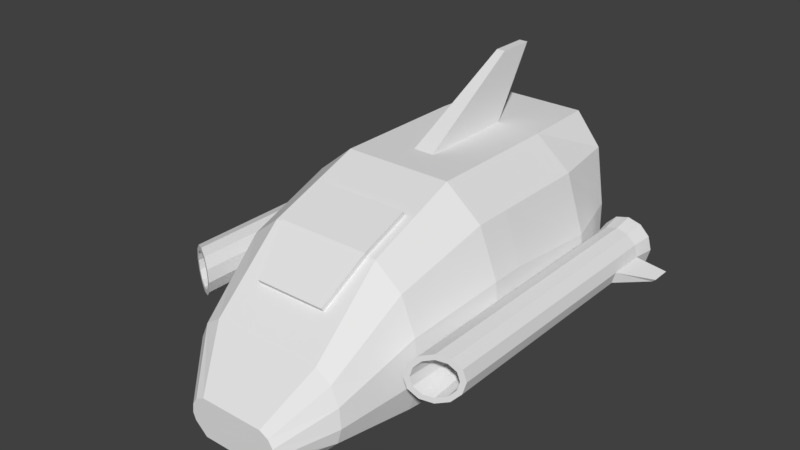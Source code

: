 # Source: derp.blend  (saved by Blender 2.79.0; exported with 4.5.12 LTS)
import bpy
from mathutils import Matrix  # noqa: F401  (used for matrix-valued properties, if any)

bpy.ops.wm.read_factory_settings(use_empty=True)
scene = bpy.context.scene
scene.name = 'Scene'

# ---- collections
col_collection_1 = bpy.data.collections.new('Collection 1'); scene.collection.children.link(col_collection_1)

# ---- materials (node trees are filled in below, after node groups)
mat_material = bpy.data.materials.new('Material')
mat_material.alpha_threshold = 0.0
mat_material.use_transparent_shadow = False
mat_material.roughness = 0.5
mat_material.line_color = (0.0, 0.0, 0.0, 1.0)

# ---- material node trees

# ---- world
world_world = bpy.data.worlds.new('World'); scene.world = world_world
world_world.color = (0.05088, 0.05088, 0.05088)
world_world.use_sun_shadow = False
world_world.sun_shadow_jitter_overblur = 0.0
world_world.cycles.sampling_method = 'MANUAL'

# ---- meshes
me_cube = bpy.data.meshes.new('Cube')
me_cube.from_pydata([(1.0, -0.3336, 0.01035), (1.0, -1.0, 0.01035), (0.9216, 2.463, 0.9478), (0.1887, -0.3336, 3.424), (0.0, -0.3336, 0.01035), (0.0, -1.0, 0.01035), (0.0, 2.654, 1.903), (0.1926, -4.03, 0.01035), (1.882, -0.3336, 0.425), (1.882, -1.0, 0.425), (1.999, -0.3336, 2.01), (1.999, -1.0, 2.01), (1.0, -0.3336, 3.424), (1.0, -1.0, 3.424), (0.0, -0.3336, 3.424), (0.0, -1.0, 3.424), (1.659, -0.3336, 2.882), (1.659, -1.0, 2.882), (0.0, 2.463, 0.9478), (0.0, -4.03, 0.01035), (0.9216, 2.654, 1.903), (1.021, -4.03, 0.01035), (2.074, -0.3336, 0.9997), (2.074, -1.0, 0.9997), (1.022, -2.712, 0.01035), (0.6034, -4.806, 0.01035), (0.0, -2.712, 0.01035), (0.0, -4.806, 0.5055), (1.685, -2.712, 0.425), (1.773, -2.712, 1.732), (1.022, -2.712, 2.783), (1.517, -2.712, 2.38), (0.0, -4.806, 0.01035), (0.6034, -4.806, 0.5055), (1.829, -2.712, 0.9817), (1.406, -4.03, 0.425), (1.457, -4.03, 1.081), (1.021, -4.03, 1.591), (0.0, -4.03, 1.591), (1.308, -4.03, 1.396), (0.0, 1.516, 0.2962), (1.0, 1.516, 0.2962), (1.489, -4.03, 0.7169), (0.8277, -4.806, 0.2191), (0.8574, -4.806, 0.5055), (0.6034, -4.806, 0.7279), (0.0, -4.806, 0.7279), (0.7709, -4.806, 0.6426), (0.6034, -4.806, 0.3481), (0.0, -4.806, 0.3481), (0.8764, -4.806, 0.3465), (1.882, 1.516, 0.6143), (1.999, 1.516, 1.83), (1.0, 1.516, 3.424), (0.0, 1.516, 3.424), (1.659, 1.516, 2.882), (0.1887, -1.0, 0.01035), (0.1887, -0.3336, 0.01035), (2.074, 1.516, 1.055), (1.625, 2.503, 1.146), (1.718, 2.654, 1.903), (0.9216, 2.952, 3.395), (0.0, 2.952, 3.395), (1.447, 2.846, 2.863), (0.9216, 2.559, 1.425), (0.0, 2.559, 1.425), (1.777, 2.558, 1.42), (0.1887, -1.0, 3.424), (0.1929, -2.712, 0.01035), (0.1139, -4.806, 0.01035), (0.1926, -4.03, 1.591), (0.1139, -4.806, 0.5055), (0.1139, -4.806, 0.7279), (0.1139, -4.806, 0.3481), (0.1887, 1.516, 0.2962), (0.1887, 1.516, 3.424), (0.1887, 2.463, 0.9478), (0.1887, 2.654, 1.903), (0.1887, 2.952, 3.395), (0.1887, 2.559, 1.425), (0.08005, 1.77, 4.62), (0.0, 1.77, 4.62), (0.0, 2.455, 4.62), (0.08005, 2.455, 4.62), (2.661, 1.912, 1.89), (2.45, 1.912, 1.947), (2.45, 2.298, 2.0), (2.45, -1.665, 1.74), (2.688, 2.298, 1.936), (2.564, -1.6, 1.708), (2.862, 2.298, 1.762), (2.642, -1.556, 1.626), (2.925, 2.298, 1.525), (2.667, -1.542, 1.525), (2.862, 2.298, 1.288), (2.642, -1.556, 1.424), (2.688, 2.298, 1.114), (2.564, -1.6, 1.342), (2.45, 2.298, 1.05), (2.45, -1.665, 1.31), (2.213, 2.298, 1.114), (2.337, -1.729, 1.342), (2.039, 2.298, 1.288), (2.259, -1.773, 1.424), (1.976, 2.298, 1.525), (2.234, -1.788, 1.525), (2.039, 2.298, 1.762), (2.259, -1.773, 1.626), (2.213, 2.298, 1.936), (2.337, -1.729, 1.708), (2.816, 1.912, 1.736), (2.872, 1.912, 1.525), (2.816, 1.912, 1.314), (2.661, 1.912, 1.16), (2.45, 1.912, 1.104), (2.24, 1.912, 1.16), (2.085, 1.912, 1.314), (2.029, 1.912, 1.525), (2.085, 1.912, 1.736), (2.24, 1.912, 1.89), (2.24, 1.212, 1.89), (2.085, 1.212, 1.736), (2.45, 1.212, 1.947), (2.029, 1.212, 1.525), (2.085, 1.212, 1.314), (2.24, 1.212, 1.16), (2.45, 1.212, 1.104), (2.661, 1.212, 1.16), (2.816, 1.212, 1.314), (2.872, 1.212, 1.525), (2.816, 1.212, 1.736), (2.661, 1.212, 1.89), (3.337, 2.126, 1.32), (3.281, 2.126, 1.27), (3.281, 1.757, 1.27), (3.337, 1.757, 1.32), (2.65, -2.989, 1.89), (2.45, -3.102, 1.947), (2.795, -2.906, 1.736), (2.849, -2.876, 1.525), (2.795, -2.906, 1.314), (2.65, -2.989, 1.16), (2.45, -3.102, 1.104), (2.251, -3.214, 1.16), (2.106, -3.297, 1.314), (2.052, -3.327, 1.525), (2.106, -3.297, 1.736), (2.251, -3.214, 1.89), (2.61, -3.011, 1.806), (2.45, -3.102, 1.851), (2.724, -2.946, 1.685), (2.764, -2.923, 1.525), (2.724, -2.946, 1.365), (2.61, -3.011, 1.244), (2.45, -3.102, 1.199), (2.291, -3.192, 1.244), (2.177, -3.257, 1.365), (2.136, -3.28, 1.525), (2.177, -3.257, 1.685), (2.291, -3.192, 1.806), (0.8402, -0.3336, 0.01035), (0.8576, -4.03, 0.01035), (0.8402, -1.0, 0.01035), (0.8402, -0.3336, 3.424), (0.8402, -1.0, 3.424), (0.8588, -2.712, 0.01035), (0.5069, -4.806, 0.01035), (0.8588, -2.712, 2.783), (0.8576, -4.03, 1.591), (0.5069, -4.806, 0.5055), (0.5069, -4.806, 0.7279), (0.5069, -4.806, 0.3481), (0.8402, 1.516, 0.2962), (0.8402, 1.516, 3.424), (0.7773, 2.463, 0.9478), (0.7773, 2.654, 1.903), (0.7773, 2.952, 3.395), (0.7773, 2.559, 1.425), (1.788, -1.817, 0.425), (0.0, -1.817, 3.118), (0.0, -1.817, 0.01035), (1.592, -1.817, 2.642), (1.011, -1.817, 0.01035), (1.891, -1.817, 1.878), (1.011, -1.817, 3.118), (1.957, -1.817, 0.9911), (0.1907, -1.817, 0.01035), (0.1907, -1.817, 3.118), (0.8491, -1.817, 3.118), (0.8491, -1.817, 0.01035), (0.0, -3.461, 2.105), (1.636, -3.461, 0.8311), (1.593, -3.461, 1.362), (0.0, -3.461, 0.01035), (1.398, -3.461, 1.82), (1.021, -3.461, 2.105), (1.021, -3.461, 0.01035), (1.526, -3.461, 0.425), (0.1927, -3.461, 2.105), (0.1927, -3.461, 0.01035), (0.6597, -3.461, 2.105), (0.8581, -3.461, 0.01035), (0.0, -2.756, 2.856), (0.1929, -2.756, 2.856), (0.8588, -2.756, 2.856), (0.0, -1.861, 3.192), (0.1907, -1.861, 3.192), (0.8491, -1.861, 3.192), (0.0, -3.506, 2.178), (0.1927, -3.506, 2.178), (0.6597, -3.506, 2.178)], [], [(178, 185, 34, 28), (8, 0, 41, 51), (188, 187, 206, 207), (189, 182, 24, 165), (57, 56, 5, 4), (22, 10, 11, 23), (1, 0, 8, 9), (22, 8, 51, 58), (57, 4, 40, 74), (3, 14, 15, 67), (12, 13, 17, 16), (163, 12, 53, 173), (11, 10, 16, 17), (181, 184, 30, 31), (16, 10, 52, 55), (8, 22, 23, 9), (183, 181, 31, 29), (10, 22, 58, 52), (185, 183, 29, 34), (201, 196, 21, 161), (191, 192, 36, 42), (197, 191, 42, 35), (198, 190, 38, 70), (192, 194, 39, 36), (196, 197, 35, 21), (182, 178, 28, 24), (36, 39, 47, 44), (21, 35, 43, 25), (39, 37, 45, 47), (42, 36, 44, 50), (35, 42, 50, 43), (70, 38, 46, 72), (194, 195, 37, 39), (48, 25, 43, 50), (73, 71, 27, 49), (33, 44, 47, 45), (169, 33, 45, 170), (69, 73, 49, 32), (33, 48, 50, 44), (161, 21, 25, 166), (51, 41, 2, 59), (53, 55, 63, 61), (52, 58, 66, 60), (173, 53, 61, 176), (74, 40, 18, 76), (55, 52, 60, 63), (12, 16, 55, 53), (79, 76, 18, 65), (60, 20, 61, 63), (64, 20, 60, 66), (77, 6, 62, 78), (2, 64, 66, 59), (77, 79, 65, 6), (58, 51, 59, 66), (175, 177, 79, 77), (175, 77, 78, 176), (177, 174, 76, 79), (172, 74, 76, 174), (54, 75, 78, 62), (19, 7, 69, 32), (166, 171, 73, 69), (27, 71, 72, 46), (171, 169, 71, 73), (168, 70, 72, 170), (200, 198, 70, 168), (193, 199, 7, 19), (75, 54, 82, 83), (163, 3, 67, 164), (160, 57, 74, 172), (160, 162, 56, 57), (180, 186, 68, 26), (198, 200, 210, 209), (81, 80, 83, 82), (3, 75, 83, 80), (14, 3, 80, 81), (110, 130, 129, 111), (88, 84, 110, 90), (122, 137, 136, 131), (84, 131, 130, 110), (90, 110, 111, 92), (131, 136, 138, 130), (112, 128, 127, 113), (92, 111, 112, 94), (130, 138, 139, 129), (113, 127, 126, 114), (94, 112, 113, 96), (129, 139, 140, 128), (114, 126, 125, 115), (96, 113, 114, 98), (128, 140, 141, 127), (115, 125, 124, 116), (98, 114, 115, 100), (127, 141, 142, 126), (116, 124, 123, 117), (100, 115, 116, 102), (126, 142, 143, 125), (117, 123, 121, 118), (102, 116, 117, 104), (125, 143, 144, 124), (118, 121, 120, 119), (104, 117, 118, 106), (124, 144, 145, 123), (119, 120, 122, 85), (106, 118, 119, 108), (123, 145, 146, 121), (89, 87, 109, 107, 105, 103, 101, 99, 97, 95, 93, 91), (108, 119, 85, 86), (121, 146, 147, 120), (112, 111, 132, 133), (86, 85, 84, 88), (120, 147, 137, 122), (86, 88, 90, 92, 94, 96, 98, 100, 102, 104, 106, 108), (85, 122, 131, 84), (132, 135, 134, 133), (128, 112, 133, 134), (111, 129, 135, 132), (129, 128, 134, 135), (149, 148, 136, 137), (148, 150, 138, 136), (150, 151, 139, 138), (151, 152, 140, 139), (152, 153, 141, 140), (153, 154, 142, 141), (154, 155, 143, 142), (155, 156, 144, 143), (156, 157, 145, 144), (157, 158, 146, 145), (158, 159, 147, 146), (159, 149, 137, 147), (87, 89, 148, 149), (89, 91, 150, 148), (91, 93, 151, 150), (93, 95, 152, 151), (95, 97, 153, 152), (97, 99, 154, 153), (99, 101, 155, 154), (101, 103, 156, 155), (103, 105, 157, 156), (105, 107, 158, 157), (107, 109, 159, 158), (109, 87, 149, 159), (184, 188, 167, 30), (0, 1, 162, 160), (0, 160, 172, 41), (12, 163, 164, 13), (195, 200, 168, 37), (37, 168, 170, 45), (48, 33, 169, 171), (25, 48, 171, 166), (41, 172, 174, 2), (64, 2, 174, 177), (20, 175, 176, 61), (20, 64, 177, 175), (75, 173, 176, 78), (7, 161, 166, 69), (71, 169, 170, 72), (199, 201, 161, 7), (3, 163, 173, 75), (186, 189, 165, 68), (56, 162, 189, 186), (13, 164, 188, 184), (164, 67, 187, 188), (5, 56, 186, 180), (1, 9, 178, 182), (23, 11, 183, 185), (11, 17, 181, 183), (17, 13, 184, 181), (162, 1, 182, 189), (67, 15, 179, 187), (9, 23, 185, 178), (68, 165, 201, 199), (30, 167, 200, 195), (26, 68, 199, 193), (190, 198, 209, 208), (31, 30, 195, 194), (24, 28, 197, 196), (29, 31, 194, 192), (200, 167, 204, 210), (28, 34, 191, 197), (34, 29, 192, 191), (165, 24, 196, 201), (206, 205, 202, 203), (207, 206, 203, 204), (204, 203, 209, 210), (203, 202, 208, 209), (187, 179, 205, 206), (167, 188, 207, 204)])
_uv = me_cube.uv_layers.new(name='UVMap')
_uv.uv.foreach_set('vector', [0.1661, 0.642, 0.2071, 0.6409, 0.2064, 0.7024, 0.167, 0.7044, 0.1735, 0.4553, 0.1102, 0.4468, 0.1493, 0.3351, 0.195, 0.3542, 0.9027, 0.2039, 0.8467, 0.2212, 0.845, 0.2122, 0.8974, 0.1982, 0.09005, 0.6483, 0.1021, 0.6472, 0.1116, 0.7135, 0.0995, 0.7156, 0.05241, 0.434, 0.03708, 0.5863, 0.02213, 0.5857, 0.0382, 0.4306, 0.2114, 0.4577, 0.2748, 0.4575, 0.2759, 0.5859, 0.2086, 0.5856, 0.0985, 0.5873, 0.1102, 0.4468, 0.1735, 0.4553, 0.168, 0.5857, 0.2114, 0.4577, 0.1735, 0.4553, 0.195, 0.3542, 0.2184, 0.3565, 0.05241, 0.434, 0.0382, 0.4306, 0.09077, 0.2969, 0.1031, 0.3049, 0.455, 0.4347, 0.4698, 0.4345, 0.4723, 0.5914, 0.4573, 0.5908, 0.3938, 0.4441, 0.3971, 0.5863, 0.3385, 0.5857, 0.3349, 0.4521, 0.4054, 0.4425, 0.3938, 0.4441, 0.3614, 0.323, 0.3707, 0.3174, 0.2759, 0.5859, 0.2748, 0.4575, 0.3349, 0.4521, 0.3385, 0.5857, 0.3261, 0.6436, 0.3835, 0.6501, 0.3518, 0.7186, 0.306, 0.7072, 0.3349, 0.4521, 0.2748, 0.4575, 0.2568, 0.3546, 0.3124, 0.3432, 0.1735, 0.4553, 0.2114, 0.4577, 0.2086, 0.5856, 0.168, 0.5857, 0.2682, 0.6415, 0.3261, 0.6436, 0.306, 0.7072, 0.2578, 0.7033, 0.2748, 0.4575, 0.2114, 0.4577, 0.2184, 0.3565, 0.2568, 0.3546, 0.2071, 0.6409, 0.2682, 0.6415, 0.2578, 0.7033, 0.2064, 0.7024, 0.1114, 0.7704, 0.123, 0.7673, 0.1343, 0.8054, 0.1236, 0.8096, 0.1962, 0.7546, 0.2324, 0.756, 0.2122, 0.7933, 0.189, 0.7924, 0.1678, 0.7568, 0.1962, 0.7546, 0.189, 0.7924, 0.1701, 0.7947, 0.3381, 0.8314, 0.3461, 0.8448, 0.2931, 0.8765, 0.2858, 0.8632, 0.2324, 0.756, 0.2669, 0.7619, 0.2344, 0.7983, 0.2122, 0.7933, 0.123, 0.7673, 0.1678, 0.7568, 0.1701, 0.7947, 0.1343, 0.8054, 0.1021, 0.6472, 0.1661, 0.642, 0.167, 0.7044, 0.1116, 0.7135, 0.2122, 0.7933, 0.2344, 0.7983, 0.1849, 0.8639, 0.174, 0.8603, 0.1343, 0.8054, 0.1701, 0.7947, 0.1518, 0.8602, 0.1322, 0.8633, 0.2344, 0.7983, 0.2544, 0.8109, 0.1943, 0.8731, 0.1849, 0.8639, 0.189, 0.7924, 0.2122, 0.7933, 0.174, 0.8603, 0.1619, 0.8606, 0.1701, 0.7947, 0.189, 0.7924, 0.1619, 0.8606, 0.1518, 0.8602, 0.2858, 0.8632, 0.2931, 0.8765, 0.2118, 0.9154, 0.2082, 0.9073, 0.2669, 0.7619, 0.2991, 0.7771, 0.2544, 0.8109, 0.2344, 0.7983, 0.15, 0.8807, 0.1322, 0.8633, 0.1518, 0.8602, 0.1619, 0.8606, 0.1806, 0.9185, 0.1922, 0.9139, 0.1956, 0.9222, 0.184, 0.9269, 0.1788, 0.8784, 0.174, 0.8603, 0.1849, 0.8639, 0.1943, 0.8731, 0.1811, 0.8854, 0.1788, 0.8784, 0.1943, 0.8731, 0.197, 0.8796, 0.1031, 0.8844, 0.1191, 0.906, 0.1116, 0.9114, 0.09547, 0.8895, 0.1788, 0.8784, 0.167, 0.8819, 0.1619, 0.8606, 0.174, 0.8603, 0.1236, 0.8096, 0.1343, 0.8054, 0.1322, 0.8633, 0.1266, 0.8674, 0.195, 0.3542, 0.1493, 0.3351, 0.1908, 0.2828, 0.219, 0.3084, 0.3614, 0.323, 0.3124, 0.3432, 0.2924, 0.2845, 0.315, 0.2625, 0.2568, 0.3546, 0.2184, 0.3565, 0.2331, 0.3088, 0.2532, 0.3004, 0.3707, 0.3174, 0.3614, 0.323, 0.315, 0.2625, 0.3184, 0.2555, 0.1031, 0.3049, 0.09077, 0.2969, 0.1538, 0.2304, 0.163, 0.2423, 0.3124, 0.3432, 0.2568, 0.3546, 0.2532, 0.3004, 0.2924, 0.2845, 0.3938, 0.4441, 0.3349, 0.4521, 0.3124, 0.3432, 0.3614, 0.323, 0.1959, 0.2232, 0.163, 0.2423, 0.1538, 0.2304, 0.1898, 0.209, 0.2532, 0.3004, 0.242, 0.2602, 0.315, 0.2625, 0.2924, 0.2845, 0.2157, 0.2689, 0.242, 0.2602, 0.2532, 0.3004, 0.2331, 0.3088, 0.2317, 0.2123, 0.23, 0.1977, 0.3388, 0.2114, 0.3332, 0.2243, 0.1908, 0.2828, 0.2157, 0.2689, 0.2331, 0.3088, 0.219, 0.3084, 0.2317, 0.2123, 0.1959, 0.2232, 0.1898, 0.209, 0.23, 0.1977, 0.2184, 0.3565, 0.195, 0.3542, 0.219, 0.3084, 0.2331, 0.3088, 0.241, 0.2517, 0.2122, 0.2609, 0.1959, 0.2232, 0.2317, 0.2123, 0.241, 0.2517, 0.2317, 0.2123, 0.3332, 0.2243, 0.3184, 0.2555, 0.2122, 0.2609, 0.1854, 0.2758, 0.163, 0.2423, 0.1959, 0.2232, 0.1407, 0.33, 0.1031, 0.3049, 0.163, 0.2423, 0.1854, 0.2758, 0.4229, 0.2804, 0.4138, 0.2914, 0.3332, 0.2243, 0.3388, 0.2114, 0.06414, 0.835, 0.07826, 0.8284, 0.1031, 0.8844, 0.09547, 0.8895, 0.1266, 0.8674, 0.1444, 0.8861, 0.1191, 0.906, 0.1031, 0.8844, 0.1956, 0.9222, 0.1922, 0.9139, 0.2082, 0.9073, 0.2118, 0.9154, 0.1694, 0.8893, 0.1811, 0.8854, 0.1922, 0.9139, 0.1806, 0.9185, 0.2605, 0.8208, 0.2858, 0.8632, 0.2082, 0.9073, 0.197, 0.8796, 0.3182, 0.7988, 0.3381, 0.8314, 0.2858, 0.8632, 0.2605, 0.8208, 0.04662, 0.7903, 0.06198, 0.7854, 0.07826, 0.8284, 0.06414, 0.835, 0.544, 0.2997, 0.5355, 0.2634, 0.7355, 0.2248, 0.7258, 0.237, 0.4054, 0.4425, 0.455, 0.4347, 0.4573, 0.5908, 0.4088, 0.5873, 0.0994, 0.4445, 0.05241, 0.434, 0.1031, 0.3049, 0.1407, 0.33, 0.0994, 0.4445, 0.08687, 0.5871, 0.03708, 0.5863, 0.05241, 0.434, 0.02264, 0.653, 0.03835, 0.652, 0.04718, 0.7252, 0.03118, 0.7281, 0.877, 0.01552, 0.9148, 0.0396, 0.9081, 0.04459, 0.8733, 0.02289, 0.7449, 0.3164, 0.7336, 0.3135, 0.7258, 0.237, 0.7355, 0.2248, 0.519, 0.6167, 0.544, 0.2997, 0.7258, 0.237, 0.7336, 0.3135, 0.5459, 0.6336, 0.519, 0.6167, 0.7336, 0.3135, 0.7449, 0.3164, 0.8784, 0.3753, 0.913, 0.4201, 0.8965, 0.4265, 0.8716, 0.3866, 0.8525, 0.3651, 0.884, 0.3573, 0.8784, 0.3753, 0.857, 0.3716, 0.9529, 0.3986, 0.9486, 0.8076, 0.9315, 0.7998, 0.9321, 0.4103, 0.884, 0.3573, 0.9321, 0.4103, 0.913, 0.4201, 0.8784, 0.3753, 0.857, 0.3716, 0.8784, 0.3753, 0.8716, 0.3866, 0.8581, 0.3795, 0.9321, 0.4103, 0.9315, 0.7998, 0.9142, 0.7941, 0.913, 0.4201, 0.8642, 0.394, 0.8805, 0.4313, 0.8652, 0.4342, 0.8562, 0.3979, 0.8581, 0.3795, 0.8716, 0.3866, 0.8642, 0.394, 0.8558, 0.3848, 0.913, 0.4201, 0.9142, 0.7941, 0.8963, 0.7901, 0.8965, 0.4265, 0.8562, 0.3979, 0.8652, 0.4342, 0.8505, 0.4354, 0.8481, 0.3997, 0.8558, 0.3848, 0.8642, 0.394, 0.8562, 0.3979, 0.8521, 0.3877, 0.8965, 0.4265, 0.8963, 0.7901, 0.8793, 0.7878, 0.8805, 0.4313, 0.8481, 0.3997, 0.8505, 0.4354, 0.8359, 0.4351, 0.8398, 0.3992, 0.8521, 0.3877, 0.8562, 0.3979, 0.8481, 0.3997, 0.8474, 0.3889, 0.8805, 0.4313, 0.8793, 0.7878, 0.8631, 0.7869, 0.8652, 0.4342, 0.8398, 0.3992, 0.8359, 0.4351, 0.8211, 0.4332, 0.8314, 0.3965, 0.8474, 0.3889, 0.8481, 0.3997, 0.8398, 0.3992, 0.8424, 0.3884, 0.8652, 0.4342, 0.8631, 0.7869, 0.8487, 0.7871, 0.8505, 0.4354, 0.8314, 0.3965, 0.8211, 0.4332, 0.8056, 0.4297, 0.823, 0.3913, 0.8424, 0.3884, 0.8398, 0.3992, 0.8314, 0.3965, 0.8376, 0.3861, 0.8505, 0.4354, 0.8487, 0.7871, 0.8355, 0.7874, 0.8359, 0.4351, 0.823, 0.3913, 0.8056, 0.4297, 0.7891, 0.4244, 0.8148, 0.3827, 0.8376, 0.3861, 0.8314, 0.3965, 0.823, 0.3913, 0.8334, 0.3819, 0.8359, 0.4351, 0.8355, 0.7874, 0.8229, 0.7881, 0.8211, 0.4332, 0.8148, 0.3827, 0.7891, 0.4244, 0.7716, 0.4175, 0.8068, 0.3695, 0.8334, 0.3819, 0.823, 0.3913, 0.8148, 0.3827, 0.8308, 0.3754, 0.8211, 0.4332, 0.8229, 0.7881, 0.8104, 0.7893, 0.8056, 0.4297, 0.8068, 0.3695, 0.7716, 0.4175, 0.7539, 0.41, 0.7997, 0.3504, 0.8308, 0.3754, 0.8148, 0.3827, 0.8068, 0.3695, 0.8319, 0.3669, 0.8056, 0.4297, 0.8104, 0.7893, 0.7976, 0.792, 0.7891, 0.4244, 0.8682, 0.9008, 0.8535, 0.9503, 0.8371, 0.9032, 0.8364, 0.887, 0.8396, 0.88, 0.8445, 0.8769, 0.8497, 0.8763, 0.8546, 0.8773, 0.8591, 0.8783, 0.8629, 0.8793, 0.8658, 0.8816, 0.8675, 0.8866, 0.8319, 0.3669, 0.8068, 0.3695, 0.7997, 0.3504, 0.84, 0.3595, 0.7891, 0.4244, 0.7976, 0.792, 0.7838, 0.7958, 0.7716, 0.4175, 0.8642, 0.394, 0.8716, 0.3866, 0.8732, 0.3989, 0.8729, 0.399, 0.84, 0.3595, 0.8866, 0.3258, 0.884, 0.3573, 0.8525, 0.3651, 0.7716, 0.4175, 0.7838, 0.7958, 0.7668, 0.8017, 0.7539, 0.41, 0.84, 0.3595, 0.8525, 0.3651, 0.857, 0.3716, 0.8581, 0.3795, 0.8558, 0.3848, 0.8521, 0.3877, 0.8474, 0.3889, 0.8424, 0.3884, 0.8376, 0.3861, 0.8334, 0.3819, 0.8308, 0.3754, 0.8319, 0.3669, 0.8866, 0.3258, 0.9529, 0.3986, 0.9321, 0.4103, 0.884, 0.3573, 0.8732, 0.3989, 0.8741, 0.4004, 0.8737, 0.4008, 0.8729, 0.399, 0.8805, 0.4313, 0.8642, 0.394, 0.8729, 0.399, 0.8737, 0.4008, 0.8716, 0.3866, 0.8965, 0.4265, 0.8741, 0.4004, 0.8732, 0.3989, 0.8965, 0.4265, 0.8805, 0.4313, 0.8737, 0.4008, 0.8741, 0.4004, 0.9446, 0.8131, 0.9284, 0.8072, 0.9315, 0.7998, 0.9486, 0.8076, 0.9284, 0.8072, 0.9115, 0.8027, 0.9142, 0.7941, 0.9315, 0.7998, 0.9115, 0.8027, 0.8946, 0.7997, 0.8963, 0.7901, 0.9142, 0.7941, 0.8946, 0.7997, 0.8786, 0.7961, 0.8793, 0.7878, 0.8963, 0.7901, 0.8786, 0.7961, 0.863, 0.7941, 0.8631, 0.7869, 0.8793, 0.7878, 0.863, 0.7941, 0.8487, 0.7928, 0.8487, 0.7871, 0.8631, 0.7869, 0.8487, 0.7928, 0.8356, 0.7931, 0.8355, 0.7874, 0.8487, 0.7871, 0.8356, 0.7931, 0.8233, 0.7939, 0.8229, 0.7881, 0.8355, 0.7874, 0.8233, 0.7939, 0.8115, 0.7958, 0.8104, 0.7893, 0.8229, 0.7881, 0.8115, 0.7958, 0.7992, 0.7981, 0.7976, 0.792, 0.8104, 0.7893, 0.7992, 0.7981, 0.7863, 0.8021, 0.7838, 0.7958, 0.7976, 0.792, 0.7863, 0.8021, 0.7724, 0.8093, 0.7668, 0.8017, 0.7838, 0.7958, 0.8535, 0.9503, 0.8682, 0.9008, 0.9284, 0.8072, 0.9446, 0.8131, 0.8682, 0.9008, 0.8675, 0.8866, 0.9115, 0.8027, 0.9284, 0.8072, 0.8675, 0.8866, 0.8658, 0.8816, 0.8946, 0.7997, 0.9115, 0.8027, 0.8658, 0.8816, 0.8629, 0.8793, 0.8786, 0.7961, 0.8946, 0.7997, 0.8629, 0.8793, 0.8591, 0.8783, 0.863, 0.7941, 0.8786, 0.7961, 0.8591, 0.8783, 0.8546, 0.8773, 0.8487, 0.7928, 0.863, 0.7941, 0.8546, 0.8773, 0.8497, 0.8763, 0.8356, 0.7931, 0.8487, 0.7928, 0.8497, 0.8763, 0.8445, 0.8769, 0.8233, 0.7939, 0.8356, 0.7931, 0.8445, 0.8769, 0.8396, 0.88, 0.8115, 0.7958, 0.8233, 0.7939, 0.8396, 0.88, 0.8364, 0.887, 0.7992, 0.7981, 0.8115, 0.7958, 0.8364, 0.887, 0.8371, 0.9032, 0.7863, 0.8021, 0.7992, 0.7981, 0.8371, 0.9032, 0.8535, 0.9503, 0.7724, 0.8093, 0.7863, 0.8021, 0.3835, 0.6501, 0.396, 0.654, 0.363, 0.7259, 0.3518, 0.7186, 0.1102, 0.4468, 0.0985, 0.5873, 0.08687, 0.5871, 0.0994, 0.4445, 0.1102, 0.4468, 0.0994, 0.4445, 0.1407, 0.33, 0.1493, 0.3351, 0.3938, 0.4441, 0.4054, 0.4425, 0.4088, 0.5873, 0.3971, 0.5863, 0.2991, 0.7771, 0.3182, 0.7988, 0.2605, 0.8208, 0.2544, 0.8109, 0.2544, 0.8109, 0.2605, 0.8208, 0.197, 0.8796, 0.1943, 0.8731, 0.167, 0.8819, 0.1788, 0.8784, 0.1811, 0.8854, 0.1694, 0.8893, 0.1322, 0.8633, 0.15, 0.8807, 0.1444, 0.8861, 0.1266, 0.8674, 0.1493, 0.3351, 0.1407, 0.33, 0.1854, 0.2758, 0.1908, 0.2828, 0.2157, 0.2689, 0.1908, 0.2828, 0.1854, 0.2758, 0.2122, 0.2609, 0.242, 0.2602, 0.241, 0.2517, 0.3184, 0.2555, 0.315, 0.2625, 0.242, 0.2602, 0.2157, 0.2689, 0.2122, 0.2609, 0.241, 0.2517, 0.4138, 0.2914, 0.3707, 0.3174, 0.3184, 0.2555, 0.3332, 0.2243, 0.07826, 0.8284, 0.1236, 0.8096, 0.1266, 0.8674, 0.1031, 0.8844, 0.1922, 0.9139, 0.1811, 0.8854, 0.197, 0.8796, 0.2082, 0.9073, 0.06198, 0.7854, 0.1114, 0.7704, 0.1236, 0.8096, 0.07826, 0.8284, 0.455, 0.4347, 0.4054, 0.4425, 0.3707, 0.3174, 0.4138, 0.2914, 0.03835, 0.652, 0.09005, 0.6483, 0.0995, 0.7156, 0.04718, 0.7252, 0.03708, 0.5863, 0.08687, 0.5871, 0.09005, 0.6483, 0.03835, 0.652, 0.3971, 0.5863, 0.4088, 0.5873, 0.396, 0.654, 0.3835, 0.6501, 0.4088, 0.5873, 0.4573, 0.5908, 0.4502, 0.6611, 0.396, 0.654, 0.02213, 0.5857, 0.03708, 0.5863, 0.03835, 0.652, 0.02264, 0.653, 0.0985, 0.5873, 0.168, 0.5857, 0.1661, 0.642, 0.1021, 0.6472, 0.2086, 0.5856, 0.2759, 0.5859, 0.2682, 0.6415, 0.2071, 0.6409, 0.2759, 0.5859, 0.3385, 0.5857, 0.3261, 0.6436, 0.2682, 0.6415, 0.3385, 0.5857, 0.3971, 0.5863, 0.3835, 0.6501, 0.3261, 0.6436, 0.08687, 0.5871, 0.0985, 0.5873, 0.1021, 0.6472, 0.09005, 0.6483, 0.4573, 0.5908, 0.4723, 0.5914, 0.4657, 0.6625, 0.4502, 0.6611, 0.168, 0.5857, 0.2086, 0.5856, 0.2071, 0.6409, 0.1661, 0.642, 0.04718, 0.7252, 0.0995, 0.7156, 0.1114, 0.7704, 0.06198, 0.7854, 0.3518, 0.7186, 0.363, 0.7259, 0.3182, 0.7988, 0.2991, 0.7771, 0.03118, 0.7281, 0.04718, 0.7252, 0.06198, 0.7854, 0.04662, 0.7903, 0.8593, 0.007807, 0.877, 0.01552, 0.8733, 0.02289, 0.8559, 0.0157, 0.306, 0.7072, 0.3518, 0.7186, 0.2991, 0.7771, 0.2669, 0.7619, 0.1116, 0.7135, 0.167, 0.7044, 0.1678, 0.7568, 0.123, 0.7673, 0.2578, 0.7033, 0.306, 0.7072, 0.2669, 0.7619, 0.2324, 0.756, 0.9148, 0.0396, 0.9193, 0.1274, 0.9107, 0.1267, 0.9081, 0.04459, 0.167, 0.7044, 0.2064, 0.7024, 0.1962, 0.7546, 0.1678, 0.7568, 0.2064, 0.7024, 0.2578, 0.7033, 0.2324, 0.756, 0.1962, 0.7546, 0.0995, 0.7156, 0.1116, 0.7135, 0.123, 0.7673, 0.1114, 0.7704, 0.845, 0.2122, 0.8251, 0.2141, 0.8251, 0.1142, 0.8447, 0.1171, 0.8974, 0.1982, 0.845, 0.2122, 0.8447, 0.1171, 0.9107, 0.1267, 0.9107, 0.1267, 0.8447, 0.1171, 0.8733, 0.02289, 0.9081, 0.04459, 0.8447, 0.1171, 0.8251, 0.1142, 0.8559, 0.0157, 0.8733, 0.02289, 0.8467, 0.2212, 0.826, 0.2235, 0.8251, 0.2141, 0.845, 0.2122, 0.9193, 0.1274, 0.9027, 0.2039, 0.8974, 0.1982, 0.9107, 0.1267])
me_cube.materials.append(mat_material)
me_cube.use_remesh_preserve_volume = False
me_cube.use_remesh_preserve_attributes = False
me_cube.use_mirror_vertex_groups = False
me_cube.update()

# ---- objects
ob_cube = bpy.data.objects.new('Cube', me_cube)

# ---- transforms, parenting, visibility, modifiers, constraints
ob_cube.location = (0.0, 0.0, 0.0)
ob_cube.lock_rotations_4d = False
ob_cube.empty_display_type = 'ARROWS'
ob_cube.lineart.crease_threshold = 0.0
_m = ob_cube.modifiers.new('Mirror', 'MIRROR')
_m.use_clip = True

# ---- collection membership
col_collection_1.objects.link(ob_cube)

# ---- scene / render settings (as saved in the file)
scene.frame_start = 1; scene.frame_end = 250; scene.frame_set(1)
scene.render.engine = 'BLENDER_EEVEE_NEXT'
scene.render.resolution_percentage = 50
scene.render.dither_intensity = 0.0
scene.cycles.use_denoising = False
scene.cycles.samples = 128
scene.cycles.sampling_pattern = 'TABULATED_SOBOL'
scene.cycles.use_adaptive_sampling = False
scene.cycles.use_light_tree = False
scene.cycles.blur_glossy = 0.0
scene.cycles.sample_clamp_indirect = 0.0
scene.view_settings.view_transform = 'Standard'
bpy.context.view_layer.update()

# ---- added for rendering (the .blend has no active camera and no usable light): camera, sun
cam_auto = bpy.data.cameras.new('AutoCamera')
cam_auto.lens = 50.0
cam_auto.sensor_width = 36.0
cam_auto.clip_end = 1000.0
ob_auto_camera = bpy.data.objects.new('AutoCamera', cam_auto)
scene.collection.objects.link(ob_auto_camera)
ob_auto_camera.location = (10.3852, -13.389, 10.6232)
ob_auto_camera.rotation_euler = (1.09748, -7.21219e-08, 0.694738)
scene.camera = ob_auto_camera
light_auto_sun = bpy.data.lights.new('AutoSun', 'SUN')
light_auto_sun.energy = 3.0
light_auto_sun.angle = 0.0523599
ob_auto_sun = bpy.data.objects.new('AutoSun', light_auto_sun)
scene.collection.objects.link(ob_auto_sun)
ob_auto_sun.rotation_euler = (0.872665, 0.174533, 0.523599)
bpy.context.view_layer.update()
